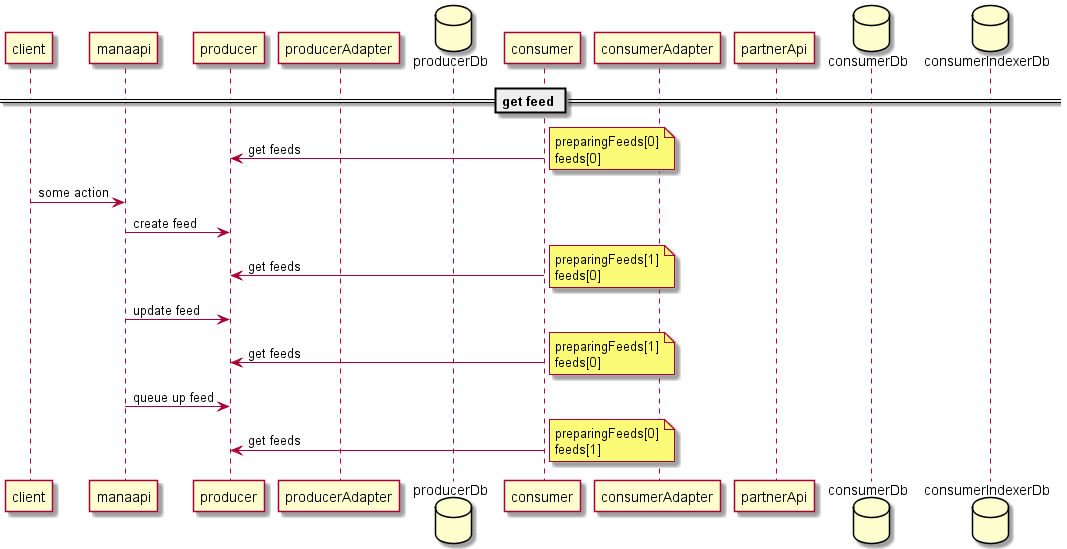

The diagram above was rendered by PlantUML. Its source (embedded in the PNG):
@startuml Sequence

!include primitive-sequence-main.puml

== get feed ==

producer <- consumer : get feeds
note right
    preparingFeeds[0]
    feeds[0]
end note
client -> manaapi : some action
manaapi -> producer : create feed
producer <- consumer : get feeds
note right
    preparingFeeds[1]
    feeds[0]
end note

manaapi -> producer : update feed
producer <- consumer : get feeds
note right
    preparingFeeds[1]
    feeds[0]
end note

manaapi -> producer : queue up feed
producer <- consumer : get feeds
note right
    preparingFeeds[0]
    feeds[1]
end note

@enduml